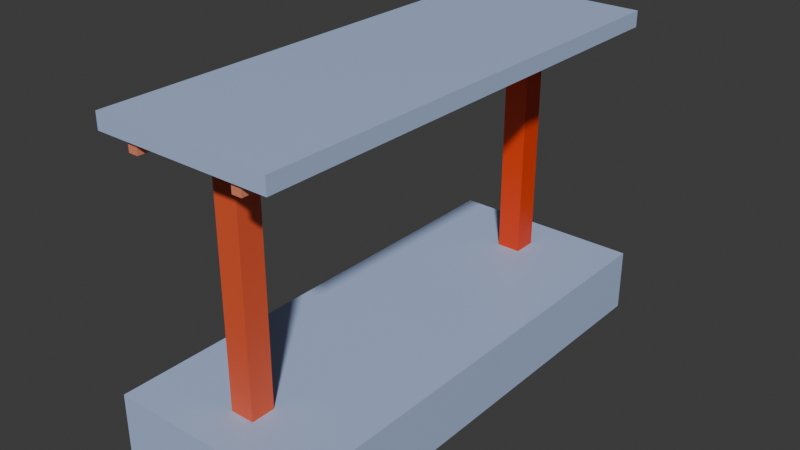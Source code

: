 # Source: station.blend  (saved by Blender 5.1.30; exported with 4.5.12 LTS)
import bpy
from mathutils import Matrix  # noqa: F401  (used for matrix-valued properties, if any)

bpy.ops.wm.read_factory_settings(use_empty=True)
scene = bpy.context.scene
scene.name = 'Scene'

# ---- collections
col_collection = bpy.data.collections.new('Collection'); scene.collection.children.link(col_collection)

# ---- materials (node trees are filled in below, after node groups)
mat_material = bpy.data.materials.new('Material')
mat_material.alpha_threshold = 0.0
mat_material.use_backface_culling_lightprobe_volume = False
mat_material.roughness = 0.5
mat_material.line_color = (0.0, 0.0, 0.0, 1.0)
mat_001 = bpy.data.materials.new('マテリアル.001')
mat_x = bpy.data.materials.new('マテリアル')
mat_material_001 = bpy.data.materials.new('Material.001')
mat_material_001.alpha_threshold = 0.0
mat_material_001.use_backface_culling_lightprobe_volume = False
mat_material_001.roughness = 0.5
mat_material_001.line_color = (0.0, 0.0, 0.0, 1.0)
mat_003 = bpy.data.materials.new('マテリアル.003')
mat_004 = bpy.data.materials.new('マテリアル.004')
mat_005 = bpy.data.materials.new('マテリアル.005')
mat_006 = bpy.data.materials.new('マテリアル.006')

# ---- material node trees
mat_material.use_nodes = True; mat_material.node_tree.nodes.clear()
_N = mat_material.node_tree.nodes; _L = mat_material.node_tree.links
n0 = _N.new('ShaderNodeOutputMaterial'); n0.name = 'Material Output'; n0.location = (200, 100)
n1 = _N.new('ShaderNodeBsdfPrincipled'); n1.name = 'Principled BSDF'; n1.location = (-200, 100)
n1.inputs[0].default_value = (0.4262, 0.5447, 0.8, 1.0)
_L.new(n1.outputs[0], n0.inputs[0])
n0.is_active_output = True
mat_001.use_nodes = True; mat_001.node_tree.nodes.clear()
_N = mat_001.node_tree.nodes; _L = mat_001.node_tree.links
n0 = _N.new('ShaderNodeBsdfPrincipled'); n0.name = 'プリンシプルBSDF'; n0.location = (-200, 100)
n0.inputs[0].default_value = (0.8, 0.04636, 0.0003687, 1.0)
n1 = _N.new('ShaderNodeOutputMaterial'); n1.name = 'マテリアル出力'; n1.location = (200, 100)
_L.new(n0.outputs[0], n1.inputs[0])
n1.is_active_output = True
mat_x.use_nodes = True; mat_x.node_tree.nodes.clear()
_N = mat_x.node_tree.nodes; _L = mat_x.node_tree.links
n0 = _N.new('ShaderNodeBsdfPrincipled'); n0.name = 'プリンシプルBSDF'; n0.location = (-200, 100)
n0.inputs[0].default_value = (0.8, 0.1027, 0.03341, 1.0)
n1 = _N.new('ShaderNodeOutputMaterial'); n1.name = 'マテリアル出力'; n1.location = (200, 100)
_L.new(n0.outputs[0], n1.inputs[0])
n1.is_active_output = True
mat_material_001.use_nodes = True; mat_material_001.node_tree.nodes.clear()
_N = mat_material_001.node_tree.nodes; _L = mat_material_001.node_tree.links
n0 = _N.new('ShaderNodeOutputMaterial'); n0.name = 'Material Output'; n0.location = (200, 100)
n1 = _N.new('ShaderNodeBsdfPrincipled'); n1.name = 'Principled BSDF'; n1.location = (-200, 100)
n1.inputs[0].default_value = (0.4262, 0.5447, 0.8, 1.0)
_L.new(n1.outputs[0], n0.inputs[0])
n0.is_active_output = True
mat_003.use_nodes = True; mat_003.node_tree.nodes.clear()
_N = mat_003.node_tree.nodes; _L = mat_003.node_tree.links
n0 = _N.new('ShaderNodeBsdfPrincipled'); n0.name = 'プリンシプルBSDF'; n0.location = (-200, 100)
n0.inputs[0].default_value = (0.8, 0.256, 0.1411, 1.0)
n1 = _N.new('ShaderNodeOutputMaterial'); n1.name = 'マテリアル出力'; n1.location = (200, 100)
_L.new(n0.outputs[0], n1.inputs[0])
n1.is_active_output = True
mat_004.use_nodes = True; mat_004.node_tree.nodes.clear()
_N = mat_004.node_tree.nodes; _L = mat_004.node_tree.links
n0 = _N.new('ShaderNodeBsdfPrincipled'); n0.name = 'プリンシプルBSDF'; n0.location = (-200, 100)
n0.inputs[0].default_value = (0.8, 0.256, 0.1411, 1.0)
n1 = _N.new('ShaderNodeOutputMaterial'); n1.name = 'マテリアル出力'; n1.location = (200, 100)
_L.new(n0.outputs[0], n1.inputs[0])
n1.is_active_output = True
mat_005.use_nodes = True; mat_005.node_tree.nodes.clear()
_N = mat_005.node_tree.nodes; _L = mat_005.node_tree.links
n0 = _N.new('ShaderNodeBsdfPrincipled'); n0.name = 'プリンシプルBSDF'; n0.location = (-200, 100)
n0.inputs[0].default_value = (0.8, 0.1027, 0.03341, 1.0)
n1 = _N.new('ShaderNodeOutputMaterial'); n1.name = 'マテリアル出力'; n1.location = (200, 100)
_L.new(n0.outputs[0], n1.inputs[0])
n1.is_active_output = True
mat_006.use_nodes = True; mat_006.node_tree.nodes.clear()
_N = mat_006.node_tree.nodes; _L = mat_006.node_tree.links
n0 = _N.new('ShaderNodeBsdfPrincipled'); n0.name = 'プリンシプルBSDF'; n0.location = (-200, 100)
n0.inputs[0].default_value = (0.8, 0.1027, 0.03341, 1.0)
n1 = _N.new('ShaderNodeOutputMaterial'); n1.name = 'マテリアル出力'; n1.location = (200, 100)
_L.new(n0.outputs[0], n1.inputs[0])
n1.is_active_output = True

# ---- world
world_world = bpy.data.worlds.new('World'); scene.world = world_world
world_world.use_nodes = True; world_world.node_tree.nodes.clear()
_N = world_world.node_tree.nodes; _L = world_world.node_tree.links
n0 = _N.new('ShaderNodeOutputWorld'); n0.name = 'World Output'; n0.location = (200, 100)
n1 = _N.new('ShaderNodeBackground'); n1.name = 'Background'; n1.location = (-200, 100)
n1.inputs[0].default_value = (0.05088, 0.05088, 0.05088, 1.0)
_L.new(n1.outputs[0], n0.inputs[0])
n0.is_active_output = True
world_world.color = (0.05088, 0.05088, 0.05088)
world_world.sun_shadow_jitter_overblur = 0.0

# ---- meshes
me_cube = bpy.data.meshes.new('Cube')
me_cube.from_pydata([(0.81, 2.0, 0.26), (0.81, 2.0, -0.26), (0.81, -2.0, 0.26), (0.81, -2.0, -0.26), (-0.81, 2.0, 0.26), (-0.81, 2.0, -0.26), (-0.81, -2.0, 0.26), (-0.81, -2.0, -0.26)], [], [(0, 4, 6, 2), (3, 2, 6, 7), (7, 6, 4, 5), (5, 1, 3, 7), (1, 0, 2, 3), (5, 4, 0, 1)])
_uv = me_cube.uv_layers.new(name='UVMap')
_uv.uv.foreach_set('vector', [0.625, 0.5, 0.875, 0.5, 0.875, 0.75, 0.625, 0.75, 0.375, 0.75, 0.625, 0.75, 0.625, 1.0, 0.375, 1.0, 0.375, 0.0, 0.625, 0.0, 0.625, 0.25, 0.375, 0.25, 0.125, 0.5, 0.375, 0.5, 0.375, 0.75, 0.125, 0.75, 0.375, 0.5, 0.625, 0.5, 0.625, 0.75, 0.375, 0.75, 0.375, 0.25, 0.625, 0.25, 0.625, 0.5, 0.375, 0.5])
me_cube.materials.append(mat_material)
me_cube.use_mirror_vertex_groups = False
me_cube.update()
me_x = bpy.data.meshes.new('立方体')
me_x.from_pydata([(-0.1, 1.455, 0.2464), (-0.1, 1.455, 2.246), (-0.1, 1.655, 0.2464), (-0.1, 1.655, 2.246), (0.1, 1.455, 0.2464), (0.1, 1.455, 2.246), (0.1, 1.655, 0.2464), (0.1, 1.655, 2.246)], [], [(0, 1, 3, 2), (2, 3, 7, 6), (6, 7, 5, 4), (4, 5, 1, 0), (2, 6, 4, 0), (7, 3, 1, 5)])
_uv = me_x.uv_layers.new(name='UVマップ')
_uv.uv.foreach_set('vector', [0.375, 0.0, 0.625, 0.0, 0.625, 0.25, 0.375, 0.25, 0.375, 0.25, 0.625, 0.25, 0.625, 0.5, 0.375, 0.5, 0.375, 0.5, 0.625, 0.5, 0.625, 0.75, 0.375, 0.75, 0.375, 0.75, 0.625, 0.75, 0.625, 1.0, 0.375, 1.0, 0.125, 0.5, 0.375, 0.5, 0.375, 0.75, 0.125, 0.75, 0.625, 0.5, 0.875, 0.5, 0.875, 0.75, 0.625, 0.75])
me_x.materials.append(mat_001)
me_x.update()
me_001 = bpy.data.meshes.new('立方体.001')
me_001.from_pydata([(-0.1, -1.65, 0.2464), (-0.1, -1.65, 2.246), (-0.1, -1.45, 0.2464), (-0.1, -1.45, 2.246), (0.1, -1.65, 0.2464), (0.1, -1.65, 2.246), (0.1, -1.45, 0.2464), (0.1, -1.45, 2.246)], [], [(0, 1, 3, 2), (2, 3, 7, 6), (6, 7, 5, 4), (4, 5, 1, 0), (2, 6, 4, 0), (7, 3, 1, 5)])
_uv = me_001.uv_layers.new(name='UVマップ')
_uv.uv.foreach_set('vector', [0.375, 0.0, 0.625, 0.0, 0.625, 0.25, 0.375, 0.25, 0.375, 0.25, 0.625, 0.25, 0.625, 0.5, 0.375, 0.5, 0.375, 0.5, 0.625, 0.5, 0.625, 0.75, 0.375, 0.75, 0.375, 0.75, 0.625, 0.75, 0.625, 1.0, 0.375, 1.0, 0.125, 0.5, 0.375, 0.5, 0.375, 0.75, 0.125, 0.75, 0.625, 0.5, 0.875, 0.5, 0.875, 0.75, 0.625, 0.75])
me_001.materials.append(mat_x)
me_001.update()
me_cube_001 = bpy.data.meshes.new('Cube.001')
me_cube_001.from_pydata([(0.81, 2.0, 0.26), (0.81, 2.0, -0.26), (0.81, -2.0, 0.26), (0.81, -2.0, -0.26), (-0.81, 2.0, 0.26), (-0.81, 2.0, -0.26), (-0.81, -2.0, 0.26), (-0.81, -2.0, -0.26)], [], [(0, 4, 6, 2), (3, 2, 6, 7), (7, 6, 4, 5), (5, 1, 3, 7), (1, 0, 2, 3), (5, 4, 0, 1)])
_uv = me_cube_001.uv_layers.new(name='UVMap')
_uv.uv.foreach_set('vector', [0.625, 0.5, 0.875, 0.5, 0.875, 0.75, 0.625, 0.75, 0.375, 0.75, 0.625, 0.75, 0.625, 1.0, 0.375, 1.0, 0.375, 0.0, 0.625, 0.0, 0.625, 0.25, 0.375, 0.25, 0.125, 0.5, 0.375, 0.5, 0.375, 0.75, 0.125, 0.75, 0.375, 0.5, 0.625, 0.5, 0.625, 0.75, 0.375, 0.75, 0.375, 0.25, 0.625, 0.25, 0.625, 0.5, 0.375, 0.5])
me_cube_001.materials.append(mat_material_001)
me_cube_001.use_mirror_vertex_groups = False
me_cube_001.update()
me_003 = bpy.data.meshes.new('立方体.003')
me_003.from_pydata([(-1.0, -1.0, -1.0), (-1.0, -1.0, 1.0), (-1.0, 1.0, -1.0), (-1.0, 1.0, 1.0), (1.0, -1.0, -1.0), (1.0, -1.0, 1.0), (1.0, 1.0, -1.0), (1.0, 1.0, 1.0)], [], [(0, 1, 3, 2), (2, 3, 7, 6), (6, 7, 5, 4), (4, 5, 1, 0), (2, 6, 4, 0), (7, 3, 1, 5)])
_uv = me_003.uv_layers.new(name='UVマップ')
_uv.uv.foreach_set('vector', [0.375, 0.0, 0.625, 0.0, 0.625, 0.25, 0.375, 0.25, 0.375, 0.25, 0.625, 0.25, 0.625, 0.5, 0.375, 0.5, 0.375, 0.5, 0.625, 0.5, 0.625, 0.75, 0.375, 0.75, 0.375, 0.75, 0.625, 0.75, 0.625, 1.0, 0.375, 1.0, 0.125, 0.5, 0.375, 0.5, 0.375, 0.75, 0.125, 0.75, 0.625, 0.5, 0.875, 0.5, 0.875, 0.75, 0.625, 0.75])
me_003.materials.append(mat_003)
me_003.update()
me_004 = bpy.data.meshes.new('立方体.004')
me_004.from_pydata([(-1.0, -1.0, -1.0), (-1.0, -1.0, 1.0), (-1.0, 1.0, -1.0), (-1.0, 1.0, 1.0), (1.0, -1.0, -1.0), (1.0, -1.0, 1.0), (1.0, 1.0, -1.0), (1.0, 1.0, 1.0)], [], [(0, 1, 3, 2), (2, 3, 7, 6), (6, 7, 5, 4), (4, 5, 1, 0), (2, 6, 4, 0), (7, 3, 1, 5)])
_uv = me_004.uv_layers.new(name='UVマップ')
_uv.uv.foreach_set('vector', [0.375, 0.0, 0.625, 0.0, 0.625, 0.25, 0.375, 0.25, 0.375, 0.25, 0.625, 0.25, 0.625, 0.5, 0.375, 0.5, 0.375, 0.5, 0.625, 0.5, 0.625, 0.75, 0.375, 0.75, 0.375, 0.75, 0.625, 0.75, 0.625, 1.0, 0.375, 1.0, 0.125, 0.5, 0.375, 0.5, 0.375, 0.75, 0.125, 0.75, 0.625, 0.5, 0.875, 0.5, 0.875, 0.75, 0.625, 0.75])
me_004.materials.append(mat_004)
me_004.update()
me_005 = bpy.data.meshes.new('立方体.005')
me_005.from_pydata([(-0.1, -1.65, 0.2464), (-0.1, -1.65, 2.246), (-0.1, -1.45, 0.2464), (-0.1, -1.45, 2.246), (0.1, -1.65, 0.2464), (0.1, -1.65, 2.246), (0.1, -1.45, 0.2464), (0.1, -1.45, 2.246)], [], [(0, 1, 3, 2), (2, 3, 7, 6), (6, 7, 5, 4), (4, 5, 1, 0), (2, 6, 4, 0), (7, 3, 1, 5)])
_uv = me_005.uv_layers.new(name='UVマップ')
_uv.uv.foreach_set('vector', [0.375, 0.0, 0.625, 0.0, 0.625, 0.25, 0.375, 0.25, 0.375, 0.25, 0.625, 0.25, 0.625, 0.5, 0.375, 0.5, 0.375, 0.5, 0.625, 0.5, 0.625, 0.75, 0.375, 0.75, 0.375, 0.75, 0.625, 0.75, 0.625, 1.0, 0.375, 1.0, 0.125, 0.5, 0.375, 0.5, 0.375, 0.75, 0.125, 0.75, 0.625, 0.5, 0.875, 0.5, 0.875, 0.75, 0.625, 0.75])
me_005.materials.append(mat_005)
me_005.update()
me_006 = bpy.data.meshes.new('立方体.006')
me_006.from_pydata([(-0.1, -1.65, 0.2464), (-0.1, -1.65, 2.246), (-0.1, -1.45, 0.2464), (-0.1, -1.45, 2.246), (0.1, -1.65, 0.2464), (0.1, -1.65, 2.246), (0.1, -1.45, 0.2464), (0.1, -1.45, 2.246)], [], [(0, 1, 3, 2), (2, 3, 7, 6), (6, 7, 5, 4), (4, 5, 1, 0), (2, 6, 4, 0), (7, 3, 1, 5)])
_uv = me_006.uv_layers.new(name='UVマップ')
_uv.uv.foreach_set('vector', [0.375, 0.0, 0.625, 0.0, 0.625, 0.25, 0.375, 0.25, 0.375, 0.25, 0.625, 0.25, 0.625, 0.5, 0.375, 0.5, 0.375, 0.5, 0.625, 0.5, 0.625, 0.75, 0.375, 0.75, 0.375, 0.75, 0.625, 0.75, 0.625, 1.0, 0.375, 1.0, 0.125, 0.5, 0.375, 0.5, 0.375, 0.75, 0.125, 0.75, 0.625, 0.5, 0.875, 0.5, 0.875, 0.75, 0.625, 0.75])
me_006.materials.append(mat_006)
me_006.update()

# ---- objects
ob_cube = bpy.data.objects.new('Cube', me_cube)
ob_x = bpy.data.objects.new('立方体', me_x)
ob_001 = bpy.data.objects.new('立方体.001', me_001)
ob_cube_001 = bpy.data.objects.new('Cube.001', me_cube_001)
ob_002 = bpy.data.objects.new('立方体.002', me_003)
ob_003 = bpy.data.objects.new('立方体.003', me_004)
ob_004 = bpy.data.objects.new('立方体.004', me_005)
ob_005 = bpy.data.objects.new('立方体.005', me_006)

# ---- transforms, parenting, visibility, modifiers, constraints
ob_cube.location = (0.0, 0.0, 0.0)
ob_cube.lock_rotations_4d = False
ob_cube.empty_display_type = 'ARROWS'
ob_cube.lineart.crease_threshold = 0.0
ob_x.location = (0.0, 0.0, 0.0)
ob_001.location = (0.0, 0.0, 0.0)
ob_cube_001.location = (0.0, 0.0, 0.0)
ob_cube_001.delta_location = (0.0, 0.0, 2.3)
ob_cube_001.delta_scale = (0.9, 0.99, 0.25)
ob_cube_001.lock_rotations_4d = False
ob_cube_001.empty_display_type = 'ARROWS'
ob_cube_001.lineart.crease_threshold = 0.0
ob_002.location = (0.0, 0.0, 0.0)
ob_002.delta_location = (-0.445, 0.0, 2.195)
ob_002.delta_scale = (0.03969, 1.95, 0.049)
ob_003.location = (0.0, 0.0, 0.0)
ob_003.delta_location = (0.455, 0.0, 2.195)
ob_003.delta_scale = (0.03969, 1.95, 0.049)
ob_004.location = (0.005, 1.115, 0.0)
ob_004.scale = (10.0, 1.0, 1.0)
ob_004.delta_location = (0.0, 1.237, 2.108)
ob_004.delta_scale = (0.5, 0.5, 0.06)
ob_005.location = (0.005, -2.02, 0.0)
ob_005.scale = (10.0, 1.0, 1.0)
ob_005.delta_location = (0.0, 1.237, 2.108)
ob_005.delta_scale = (0.5, 0.5, 0.06)

# ---- collection membership
col_collection.objects.link(ob_cube)
col_collection.objects.link(ob_x)
col_collection.objects.link(ob_001)
col_collection.objects.link(ob_cube_001)
col_collection.objects.link(ob_002)
col_collection.objects.link(ob_003)
col_collection.objects.link(ob_004)
col_collection.objects.link(ob_005)

# ---- scene / render settings (as saved in the file)
scene.frame_start = 1; scene.frame_end = 250; scene.frame_set(1)
scene.render.engine = 'BLENDER_EEVEE_NEXT'
scene.render.bake_bias = 0.0
scene.render.bake_samples = 0
scene.cycles.sampling_pattern = 'TABULATED_SOBOL'
scene.eevee.use_volume_custom_range = False
bpy.context.view_layer.update()

# ---- added for rendering (the .blend has no active camera and no usable light): camera, sun
cam_auto = bpy.data.cameras.new('AutoCamera')
cam_auto.lens = 50.0
cam_auto.sensor_width = 36.0
cam_auto.clip_end = 1000.0
ob_auto_camera = bpy.data.objects.new('AutoCamera', cam_auto)
scene.collection.objects.link(ob_auto_camera)
ob_auto_camera.location = (4.67353, -5.60824, 4.79133)
ob_auto_camera.rotation_euler = (1.09748, -7.21219e-08, 0.694738)
scene.camera = ob_auto_camera
light_auto_sun = bpy.data.lights.new('AutoSun', 'SUN')
light_auto_sun.energy = 3.0
light_auto_sun.angle = 0.0523599
ob_auto_sun = bpy.data.objects.new('AutoSun', light_auto_sun)
scene.collection.objects.link(ob_auto_sun)
ob_auto_sun.rotation_euler = (0.872665, 0.174533, 0.523599)
bpy.context.view_layer.update()
